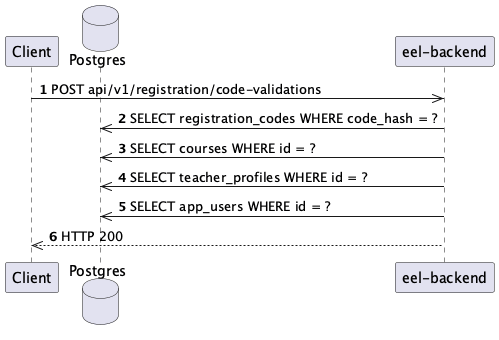

The diagram above was rendered by PlantUML. Its source (embedded in the PNG):
@startuml
autonumber
participant Client
database Postgres
participant "eel-backend"

Client ->> "eel-backend": POST api/v1/registration/code-validations
"eel-backend" ->> Postgres: SELECT registration_codes WHERE code_hash = ?
"eel-backend" ->> Postgres: SELECT courses WHERE id = ?
"eel-backend" ->> Postgres: SELECT teacher_profiles WHERE id = ?
"eel-backend" ->> Postgres: SELECT app_users WHERE id = ?
"eel-backend" -->> Client: HTTP 200
@enduml